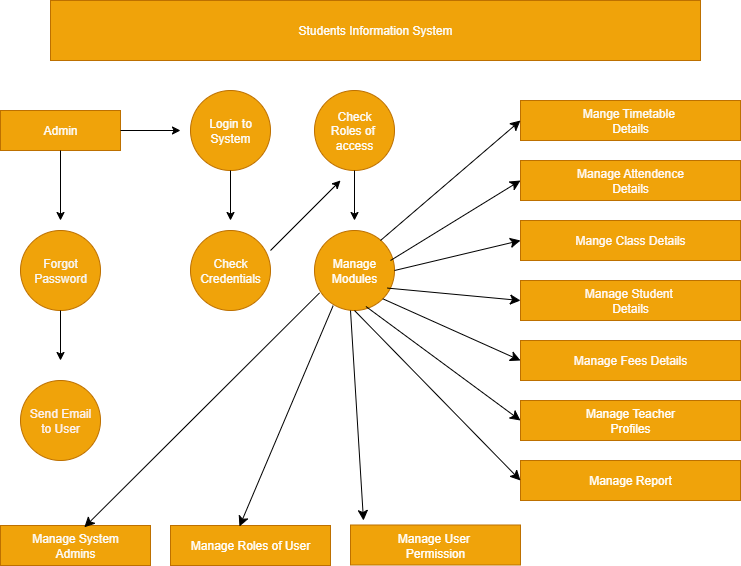

The diagram above was exported from draw.io. Its source (the exported page's mxGraphModel, read from the mxfile embedded in the PNG):
<mxGraphModel dx="1042" dy="579" grid="1" gridSize="10" guides="1" tooltips="1" connect="1" arrows="1" fold="1" page="1" pageScale="1" pageWidth="827" pageHeight="1169" background="none" math="0" shadow="0" adaptiveColors="none">
  <root>
    <mxCell id="0" />
    <mxCell id="1" parent="0" />
    <mxCell id="Zt_TfmQRNm9P8ZV8PLKA-2" value="Students Information System" style="rounded=0;whiteSpace=wrap;html=1;labelBackgroundColor=none;fillColor=#f0a30a;strokeColor=#BD7000;fontColor=light-dark(#fcfcfc, #ededed);" parent="1" vertex="1">
      <mxGeometry x="70" y="40" width="650" height="60" as="geometry" />
    </mxCell>
    <mxCell id="Zt_TfmQRNm9P8ZV8PLKA-3" value="Admin" style="rounded=0;whiteSpace=wrap;html=1;labelBackgroundColor=none;fillColor=#f0a30a;fontColor=light-dark(#fcfcfc, #ededed);strokeColor=#BD7000;" parent="1" vertex="1">
      <mxGeometry x="20" y="150" width="120" height="40" as="geometry" />
    </mxCell>
    <mxCell id="Zt_TfmQRNm9P8ZV8PLKA-4" value="" style="endArrow=classic;html=1;rounded=0;exitX=1;exitY=0.5;exitDx=0;exitDy=0;labelBackgroundColor=none;fontColor=default;" parent="1" source="Zt_TfmQRNm9P8ZV8PLKA-3" edge="1">
      <mxGeometry width="50" height="50" relative="1" as="geometry">
        <mxPoint x="190" y="200" as="sourcePoint" />
        <mxPoint x="200" y="170" as="targetPoint" />
      </mxGeometry>
    </mxCell>
    <mxCell id="Zt_TfmQRNm9P8ZV8PLKA-5" value="Login to&lt;div&gt;System&lt;/div&gt;" style="ellipse;whiteSpace=wrap;html=1;aspect=fixed;labelBackgroundColor=none;fillColor=#f0a30a;fontColor=light-dark(#fcfcfc, #ededed);strokeColor=#BD7000;" parent="1" vertex="1">
      <mxGeometry x="210" y="130" width="80" height="80" as="geometry" />
    </mxCell>
    <mxCell id="Zt_TfmQRNm9P8ZV8PLKA-6" value="" style="endArrow=classic;html=1;rounded=0;exitX=0.5;exitY=1;exitDx=0;exitDy=0;labelBackgroundColor=none;fontColor=default;" parent="1" source="Zt_TfmQRNm9P8ZV8PLKA-5" edge="1">
      <mxGeometry width="50" height="50" relative="1" as="geometry">
        <mxPoint x="200" y="310" as="sourcePoint" />
        <mxPoint x="250" y="260" as="targetPoint" />
      </mxGeometry>
    </mxCell>
    <mxCell id="Zt_TfmQRNm9P8ZV8PLKA-7" value="Check&lt;div&gt;Credentials&lt;/div&gt;" style="ellipse;whiteSpace=wrap;html=1;aspect=fixed;labelBackgroundColor=none;fillColor=#f0a30a;fontColor=light-dark(#fcfcfc, #ededed);strokeColor=#BD7000;" parent="1" vertex="1">
      <mxGeometry x="210" y="270" width="80" height="80" as="geometry" />
    </mxCell>
    <mxCell id="Zt_TfmQRNm9P8ZV8PLKA-8" value="" style="endArrow=classic;html=1;rounded=0;exitX=0.5;exitY=1;exitDx=0;exitDy=0;labelBackgroundColor=none;fontColor=default;" parent="1" source="Zt_TfmQRNm9P8ZV8PLKA-3" edge="1">
      <mxGeometry width="50" height="50" relative="1" as="geometry">
        <mxPoint x="40" y="330" as="sourcePoint" />
        <mxPoint x="80" y="260" as="targetPoint" />
      </mxGeometry>
    </mxCell>
    <mxCell id="Zt_TfmQRNm9P8ZV8PLKA-9" value="Forgot&lt;div&gt;Password&lt;/div&gt;" style="ellipse;whiteSpace=wrap;html=1;aspect=fixed;labelBackgroundColor=none;fillColor=#f0a30a;fontColor=light-dark(#f7f7f7, #ededed);strokeColor=#BD7000;" parent="1" vertex="1">
      <mxGeometry x="40" y="270" width="80" height="80" as="geometry" />
    </mxCell>
    <mxCell id="Zt_TfmQRNm9P8ZV8PLKA-10" value="Check&lt;div&gt;Roles of&amp;nbsp;&lt;/div&gt;&lt;div&gt;access&lt;/div&gt;" style="ellipse;whiteSpace=wrap;html=1;aspect=fixed;labelBackgroundColor=none;fillColor=#f0a30a;fontColor=light-dark(#fcfcfc, #ededed);strokeColor=#BD7000;" parent="1" vertex="1">
      <mxGeometry x="334" y="130" width="80" height="80" as="geometry" />
    </mxCell>
    <mxCell id="Zt_TfmQRNm9P8ZV8PLKA-11" value="" style="endArrow=classic;html=1;rounded=0;labelBackgroundColor=none;fontColor=default;" parent="1" edge="1">
      <mxGeometry width="50" height="50" relative="1" as="geometry">
        <mxPoint x="290" y="290" as="sourcePoint" />
        <mxPoint x="360" y="220" as="targetPoint" />
      </mxGeometry>
    </mxCell>
    <mxCell id="Zt_TfmQRNm9P8ZV8PLKA-12" value="" style="endArrow=classic;html=1;rounded=0;exitX=0.5;exitY=1;exitDx=0;exitDy=0;labelBackgroundColor=none;fontColor=default;" parent="1" source="Zt_TfmQRNm9P8ZV8PLKA-10" edge="1">
      <mxGeometry width="50" height="50" relative="1" as="geometry">
        <mxPoint x="370" y="330" as="sourcePoint" />
        <mxPoint x="374" y="260" as="targetPoint" />
      </mxGeometry>
    </mxCell>
    <mxCell id="Zt_TfmQRNm9P8ZV8PLKA-13" value="Manage&lt;div&gt;Modules&lt;/div&gt;" style="ellipse;whiteSpace=wrap;html=1;aspect=fixed;labelBackgroundColor=none;fillColor=#f0a30a;fontColor=light-dark(#ffffff, #ededed);strokeColor=#BD7000;" parent="1" vertex="1">
      <mxGeometry x="334" y="270" width="80" height="80" as="geometry" />
    </mxCell>
    <mxCell id="Zt_TfmQRNm9P8ZV8PLKA-14" value="" style="endArrow=classic;html=1;rounded=0;exitX=0.5;exitY=1;exitDx=0;exitDy=0;labelBackgroundColor=none;fontColor=default;" parent="1" source="Zt_TfmQRNm9P8ZV8PLKA-9" edge="1">
      <mxGeometry width="50" height="50" relative="1" as="geometry">
        <mxPoint x="40" y="430" as="sourcePoint" />
        <mxPoint x="80" y="400" as="targetPoint" />
      </mxGeometry>
    </mxCell>
    <mxCell id="Zt_TfmQRNm9P8ZV8PLKA-15" value="Send Email&lt;div&gt;to User&lt;/div&gt;" style="ellipse;whiteSpace=wrap;html=1;aspect=fixed;labelBackgroundColor=none;fillColor=#f0a30a;fontColor=light-dark(#fcf2f2, #ededed);strokeColor=#BD7000;" parent="1" vertex="1">
      <mxGeometry x="40" y="420" width="80" height="80" as="geometry" />
    </mxCell>
    <mxCell id="r04LUd4Drs5mLQY4Gdhy-1" value="Mange Timetable&amp;nbsp;&lt;div&gt;Details&lt;/div&gt;" style="rounded=0;whiteSpace=wrap;html=1;labelBackgroundColor=none;fillColor=#f0a30a;fontColor=light-dark(#fcfcfc, #ededed);strokeColor=#BD7000;" vertex="1" parent="1">
      <mxGeometry x="540" y="140" width="220" height="40" as="geometry" />
    </mxCell>
    <mxCell id="r04LUd4Drs5mLQY4Gdhy-2" value="Manage Attendence&lt;div&gt;Details&lt;/div&gt;" style="rounded=0;whiteSpace=wrap;html=1;labelBackgroundColor=none;fillColor=#f0a30a;fontColor=light-dark(#fffafa, #ededed);strokeColor=#BD7000;" vertex="1" parent="1">
      <mxGeometry x="540" y="200" width="220" height="40" as="geometry" />
    </mxCell>
    <mxCell id="r04LUd4Drs5mLQY4Gdhy-3" value="Mange Class Details" style="rounded=0;whiteSpace=wrap;html=1;labelBackgroundColor=none;fillColor=#f0a30a;fontColor=light-dark(#fffafa, #ededed);strokeColor=#BD7000;" vertex="1" parent="1">
      <mxGeometry x="540" y="260" width="220" height="40" as="geometry" />
    </mxCell>
    <mxCell id="r04LUd4Drs5mLQY4Gdhy-5" value="Manage Fees Details" style="rounded=0;whiteSpace=wrap;html=1;labelBackgroundColor=none;fillColor=#f0a30a;fontColor=light-dark(#fffafa, #ededed);strokeColor=#BD7000;" vertex="1" parent="1">
      <mxGeometry x="540" y="380" width="220" height="40" as="geometry" />
    </mxCell>
    <mxCell id="r04LUd4Drs5mLQY4Gdhy-6" value="Manage Teacher&lt;div&gt;Profiles&lt;/div&gt;" style="rounded=0;whiteSpace=wrap;html=1;labelBackgroundColor=none;fillColor=#f0a30a;fontColor=light-dark(#ffffff, #ededed);strokeColor=#BD7000;" vertex="1" parent="1">
      <mxGeometry x="540" y="440" width="220" height="40" as="geometry" />
    </mxCell>
    <mxCell id="r04LUd4Drs5mLQY4Gdhy-7" value="Manage Report" style="rounded=0;whiteSpace=wrap;html=1;labelBackgroundColor=none;fillColor=#f0a30a;fontColor=light-dark(#ffffff, #ededed);strokeColor=#BD7000;" vertex="1" parent="1">
      <mxGeometry x="540" y="500" width="220" height="40" as="geometry" />
    </mxCell>
    <mxCell id="r04LUd4Drs5mLQY4Gdhy-8" value="Manage User&amp;nbsp;&lt;div&gt;Permission&lt;/div&gt;" style="rounded=0;whiteSpace=wrap;html=1;labelBackgroundColor=none;fillColor=#f0a30a;fontColor=light-dark(#ffffff, #ededed);strokeColor=#BD7000;" vertex="1" parent="1">
      <mxGeometry x="370" y="564.5" width="170" height="40" as="geometry" />
    </mxCell>
    <mxCell id="r04LUd4Drs5mLQY4Gdhy-9" value="Manage Roles of User" style="rounded=0;whiteSpace=wrap;html=1;labelBackgroundColor=none;fillColor=#f0a30a;fontColor=light-dark(#ffffff, #ededed);strokeColor=#BD7000;" vertex="1" parent="1">
      <mxGeometry x="190" y="565" width="160" height="40" as="geometry" />
    </mxCell>
    <mxCell id="r04LUd4Drs5mLQY4Gdhy-10" value="Manage System&lt;div&gt;Admins&lt;/div&gt;" style="rounded=0;whiteSpace=wrap;html=1;labelBackgroundColor=none;fillColor=#f0a30a;fontColor=light-dark(#fcfcfc, #ededed);strokeColor=#BD7000;" vertex="1" parent="1">
      <mxGeometry x="20" y="565" width="150" height="40" as="geometry" />
    </mxCell>
    <mxCell id="r04LUd4Drs5mLQY4Gdhy-11" value="" style="endArrow=classic;html=1;rounded=0;fontSize=12;startSize=8;endSize=8;curved=1;entryX=0;entryY=0.5;entryDx=0;entryDy=0;labelBackgroundColor=none;fontColor=default;" edge="1" parent="1" target="r04LUd4Drs5mLQY4Gdhy-1">
      <mxGeometry width="50" height="50" relative="1" as="geometry">
        <mxPoint x="400" y="280" as="sourcePoint" />
        <mxPoint x="450" y="230" as="targetPoint" />
      </mxGeometry>
    </mxCell>
    <mxCell id="r04LUd4Drs5mLQY4Gdhy-12" value="" style="endArrow=classic;html=1;rounded=0;fontSize=12;startSize=8;endSize=8;curved=1;entryX=0;entryY=0.5;entryDx=0;entryDy=0;labelBackgroundColor=none;fontColor=default;" edge="1" parent="1" target="r04LUd4Drs5mLQY4Gdhy-2">
      <mxGeometry width="50" height="50" relative="1" as="geometry">
        <mxPoint x="410" y="300" as="sourcePoint" />
        <mxPoint x="460" y="250" as="targetPoint" />
      </mxGeometry>
    </mxCell>
    <mxCell id="r04LUd4Drs5mLQY4Gdhy-14" value="" style="endArrow=classic;html=1;rounded=0;fontSize=12;startSize=8;endSize=8;curved=1;entryX=0;entryY=0.5;entryDx=0;entryDy=0;exitX=1;exitY=0.5;exitDx=0;exitDy=0;labelBackgroundColor=none;fontColor=default;" edge="1" parent="1" source="Zt_TfmQRNm9P8ZV8PLKA-13" target="r04LUd4Drs5mLQY4Gdhy-3">
      <mxGeometry width="50" height="50" relative="1" as="geometry">
        <mxPoint x="430" y="340" as="sourcePoint" />
        <mxPoint x="480" y="290" as="targetPoint" />
      </mxGeometry>
    </mxCell>
    <mxCell id="r04LUd4Drs5mLQY4Gdhy-15" value="" style="endArrow=classic;html=1;rounded=0;fontSize=12;startSize=8;endSize=8;curved=1;exitX=0.913;exitY=0.72;exitDx=0;exitDy=0;exitPerimeter=0;labelBackgroundColor=none;fontColor=default;" edge="1" parent="1" source="Zt_TfmQRNm9P8ZV8PLKA-13">
      <mxGeometry width="50" height="50" relative="1" as="geometry">
        <mxPoint x="490" y="390" as="sourcePoint" />
        <mxPoint x="540" y="340" as="targetPoint" />
      </mxGeometry>
    </mxCell>
    <mxCell id="r04LUd4Drs5mLQY4Gdhy-16" value="" style="endArrow=classic;html=1;rounded=0;fontSize=12;startSize=8;endSize=8;curved=1;entryX=0;entryY=0.5;entryDx=0;entryDy=0;exitX=1;exitY=1;exitDx=0;exitDy=0;labelBackgroundColor=none;fontColor=default;" edge="1" parent="1" source="Zt_TfmQRNm9P8ZV8PLKA-13" target="r04LUd4Drs5mLQY4Gdhy-5">
      <mxGeometry width="50" height="50" relative="1" as="geometry">
        <mxPoint x="410" y="430" as="sourcePoint" />
        <mxPoint x="460" y="380" as="targetPoint" />
      </mxGeometry>
    </mxCell>
    <mxCell id="r04LUd4Drs5mLQY4Gdhy-17" value="" style="endArrow=classic;html=1;rounded=0;fontSize=12;startSize=8;endSize=8;curved=1;entryX=0;entryY=0.5;entryDx=0;entryDy=0;exitX=0.643;exitY=0.95;exitDx=0;exitDy=0;exitPerimeter=0;labelBackgroundColor=none;fontColor=default;" edge="1" parent="1" source="Zt_TfmQRNm9P8ZV8PLKA-13" target="r04LUd4Drs5mLQY4Gdhy-6">
      <mxGeometry width="50" height="50" relative="1" as="geometry">
        <mxPoint x="350" y="450" as="sourcePoint" />
        <mxPoint x="400" y="400" as="targetPoint" />
      </mxGeometry>
    </mxCell>
    <mxCell id="r04LUd4Drs5mLQY4Gdhy-18" value="" style="endArrow=classic;html=1;rounded=0;fontSize=12;startSize=8;endSize=8;curved=1;entryX=0;entryY=0.5;entryDx=0;entryDy=0;exitX=0.5;exitY=1;exitDx=0;exitDy=0;labelBackgroundColor=none;fontColor=default;" edge="1" parent="1" source="Zt_TfmQRNm9P8ZV8PLKA-13" target="r04LUd4Drs5mLQY4Gdhy-7">
      <mxGeometry width="50" height="50" relative="1" as="geometry">
        <mxPoint x="370" y="520" as="sourcePoint" />
        <mxPoint x="420" y="470" as="targetPoint" />
      </mxGeometry>
    </mxCell>
    <mxCell id="r04LUd4Drs5mLQY4Gdhy-19" value="" style="endArrow=classic;html=1;rounded=0;fontSize=12;startSize=8;endSize=8;curved=1;labelBackgroundColor=none;fontColor=default;" edge="1" parent="1">
      <mxGeometry width="50" height="50" relative="1" as="geometry">
        <mxPoint x="370" y="350" as="sourcePoint" />
        <mxPoint x="383" y="560" as="targetPoint" />
      </mxGeometry>
    </mxCell>
    <mxCell id="r04LUd4Drs5mLQY4Gdhy-20" value="" style="endArrow=classic;html=1;rounded=0;fontSize=12;startSize=8;endSize=8;curved=1;entryX=0.431;entryY=0.025;entryDx=0;entryDy=0;entryPerimeter=0;exitX=0.233;exitY=0.94;exitDx=0;exitDy=0;exitPerimeter=0;labelBackgroundColor=none;fontColor=default;" edge="1" parent="1" source="Zt_TfmQRNm9P8ZV8PLKA-13" target="r04LUd4Drs5mLQY4Gdhy-9">
      <mxGeometry width="50" height="50" relative="1" as="geometry">
        <mxPoint x="240" y="470" as="sourcePoint" />
        <mxPoint x="290" y="420" as="targetPoint" />
      </mxGeometry>
    </mxCell>
    <mxCell id="r04LUd4Drs5mLQY4Gdhy-21" value="" style="endArrow=classic;html=1;rounded=0;fontSize=12;startSize=8;endSize=8;curved=1;exitX=0.063;exitY=0.78;exitDx=0;exitDy=0;exitPerimeter=0;entryX=0.559;entryY=0.045;entryDx=0;entryDy=0;entryPerimeter=0;labelBackgroundColor=none;fontColor=default;" edge="1" parent="1" source="Zt_TfmQRNm9P8ZV8PLKA-13" target="r04LUd4Drs5mLQY4Gdhy-10">
      <mxGeometry width="50" height="50" relative="1" as="geometry">
        <mxPoint x="160" y="510" as="sourcePoint" />
        <mxPoint x="210" y="460" as="targetPoint" />
      </mxGeometry>
    </mxCell>
    <mxCell id="r04LUd4Drs5mLQY4Gdhy-24" value="Manage Student&amp;nbsp;&lt;div&gt;Details&lt;/div&gt;" style="rounded=0;whiteSpace=wrap;html=1;fillColor=#f0a30a;fontColor=light-dark(#fffafa, #ededed);strokeColor=#BD7000;" vertex="1" parent="1">
      <mxGeometry x="540" y="320" width="220" height="40" as="geometry" />
    </mxCell>
  </root>
</mxGraphModel>